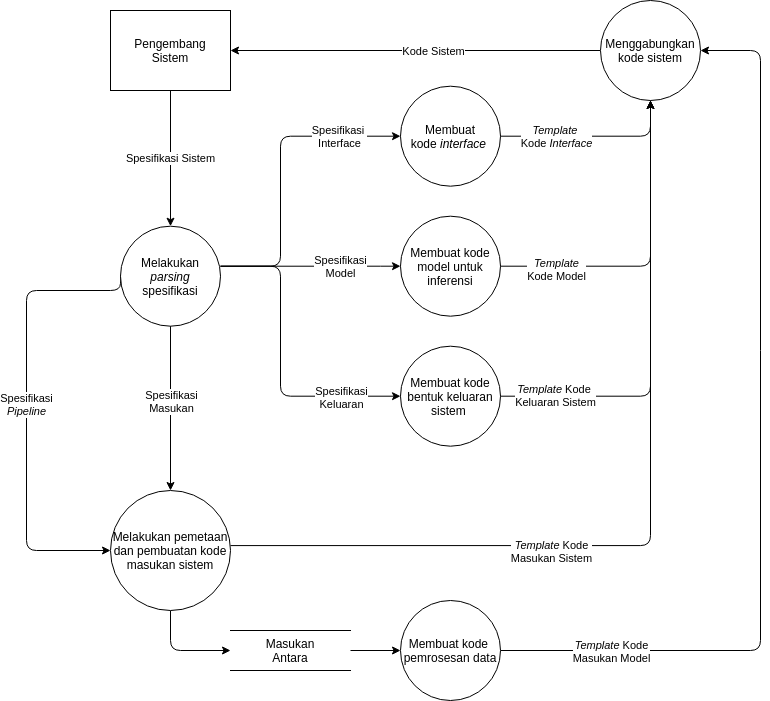

The diagram above was exported from draw.io. Its source (the exported page's mxGraphModel, read from the mxfile embedded in the PNG):
<mxGraphModel dx="1612" dy="780" grid="1" gridSize="10" guides="1" tooltips="1" connect="1" arrows="1" fold="1" page="1" pageScale="1" pageWidth="850" pageHeight="1100" math="0" shadow="0">
  <root>
    <mxCell id="0" />
    <mxCell id="1" parent="0" />
    <mxCell id="2" value="Spesifikasi Sistem" style="edgeStyle=orthogonalEdgeStyle;html=1;exitX=0.5;exitY=1;exitDx=0;exitDy=0;" edge="1" parent="1" source="5" target="7">
      <mxGeometry relative="1" as="geometry">
        <mxPoint x="106" y="319.67999999999995" as="targetPoint" />
      </mxGeometry>
    </mxCell>
    <mxCell id="3" style="edgeStyle=orthogonalEdgeStyle;html=1;entryX=0;entryY=0.5;entryDx=0;entryDy=0;startArrow=classic;startFill=1;endArrow=none;endFill=0;exitX=1;exitY=0.5;exitDx=0;exitDy=0;" edge="1" parent="1" source="5" target="29">
      <mxGeometry relative="1" as="geometry">
        <mxPoint x="104" y="360.48" as="targetPoint" />
      </mxGeometry>
    </mxCell>
    <mxCell id="4" value="Kode Sistem" style="edgeLabel;html=1;align=center;verticalAlign=middle;resizable=0;points=[];" vertex="1" connectable="0" parent="3">
      <mxGeometry x="0.1931" relative="1" as="geometry">
        <mxPoint x="-18" as="offset" />
      </mxGeometry>
    </mxCell>
    <mxCell id="5" value="Pengembang&lt;br&gt;Sistem" style="rounded=0;whiteSpace=wrap;html=1;" vertex="1" parent="1">
      <mxGeometry x="150" y="40" width="120" height="80" as="geometry" />
    </mxCell>
    <mxCell id="11" value="Spesifikasi&amp;nbsp;&lt;br&gt;Interface" style="edgeStyle=orthogonalEdgeStyle;html=1;entryX=0;entryY=0.5;entryDx=0;entryDy=0;" edge="1" parent="1" target="8">
      <mxGeometry x="0.6129" relative="1" as="geometry">
        <mxPoint x="259.99999256198305" y="295.72727272727275" as="sourcePoint" />
        <Array as="points">
          <mxPoint x="320" y="295.7" />
          <mxPoint x="320" y="165.7" />
        </Array>
        <mxPoint as="offset" />
      </mxGeometry>
    </mxCell>
    <mxCell id="12" style="edgeStyle=orthogonalEdgeStyle;html=1;" edge="1" parent="1" target="9">
      <mxGeometry relative="1" as="geometry">
        <mxPoint x="259.99999256198305" y="295.72727272727275" as="sourcePoint" />
        <Array as="points">
          <mxPoint x="410" y="295.7" />
          <mxPoint x="410" y="295.7" />
        </Array>
      </mxGeometry>
    </mxCell>
    <mxCell id="17" value="Spesifikasi&lt;br&gt;Model" style="edgeLabel;html=1;align=center;verticalAlign=middle;resizable=0;points=[];" vertex="1" connectable="0" parent="12">
      <mxGeometry x="0.1342" y="3" relative="1" as="geometry">
        <mxPoint x="18" y="3" as="offset" />
      </mxGeometry>
    </mxCell>
    <mxCell id="14" style="edgeStyle=orthogonalEdgeStyle;html=1;" edge="1" parent="1" target="13">
      <mxGeometry relative="1" as="geometry">
        <mxPoint x="259.99999256198305" y="295.72727272727275" as="sourcePoint" />
        <Array as="points">
          <mxPoint x="320" y="295.7" />
          <mxPoint x="320" y="425.7" />
        </Array>
      </mxGeometry>
    </mxCell>
    <mxCell id="23" value="Spesifikasi&lt;br&gt;Keluaran" style="edgeLabel;html=1;align=center;verticalAlign=middle;resizable=0;points=[];" vertex="1" connectable="0" parent="14">
      <mxGeometry x="0.1493" y="-1" relative="1" as="geometry">
        <mxPoint x="61" y="12" as="offset" />
      </mxGeometry>
    </mxCell>
    <mxCell id="19" style="edgeStyle=orthogonalEdgeStyle;html=1;exitX=0;exitY=0.5;exitDx=0;exitDy=0;" edge="1" parent="1" source="7" target="15">
      <mxGeometry relative="1" as="geometry">
        <Array as="points">
          <mxPoint x="66" y="320" />
          <mxPoint x="66" y="580" />
        </Array>
      </mxGeometry>
    </mxCell>
    <mxCell id="20" value="Spesifikasi&lt;br&gt;&lt;i&gt;Pipeline&lt;/i&gt;" style="edgeLabel;html=1;align=center;verticalAlign=middle;resizable=0;points=[];" vertex="1" connectable="0" parent="19">
      <mxGeometry x="0.0805" y="-1" relative="1" as="geometry">
        <mxPoint y="-23" as="offset" />
      </mxGeometry>
    </mxCell>
    <mxCell id="7" value="Melakukan&lt;br&gt;&lt;i&gt;parsing&lt;/i&gt;&lt;br&gt;spesifikasi" style="ellipse;whiteSpace=wrap;html=1;aspect=fixed;" vertex="1" parent="1">
      <mxGeometry x="160" y="255.7" width="100" height="100" as="geometry" />
    </mxCell>
    <mxCell id="30" style="edgeStyle=orthogonalEdgeStyle;html=1;entryX=0.5;entryY=1;entryDx=0;entryDy=0;" edge="1" parent="1" source="8" target="29">
      <mxGeometry relative="1" as="geometry">
        <mxPoint x="690" y="120" as="targetPoint" />
        <Array as="points">
          <mxPoint x="690" y="166" />
        </Array>
      </mxGeometry>
    </mxCell>
    <mxCell id="32" value="&lt;i&gt;Template&amp;nbsp;&lt;/i&gt;&lt;br&gt;Kode &lt;i&gt;Interface&lt;/i&gt;" style="edgeLabel;html=1;align=center;verticalAlign=middle;resizable=0;points=[];" vertex="1" connectable="0" parent="30">
      <mxGeometry x="-0.4614" y="-3" relative="1" as="geometry">
        <mxPoint x="4" y="-3" as="offset" />
      </mxGeometry>
    </mxCell>
    <mxCell id="8" value="Membuat kode&amp;nbsp;&lt;i&gt;interface&lt;/i&gt;&amp;nbsp;" style="ellipse;whiteSpace=wrap;html=1;aspect=fixed;" vertex="1" parent="1">
      <mxGeometry x="440" y="115.7" width="100" height="100" as="geometry" />
    </mxCell>
    <mxCell id="35" style="edgeStyle=orthogonalEdgeStyle;html=1;entryX=0.5;entryY=1;entryDx=0;entryDy=0;" edge="1" parent="1" source="9" target="29">
      <mxGeometry relative="1" as="geometry">
        <mxPoint x="690" y="120" as="targetPoint" />
        <Array as="points">
          <mxPoint x="690" y="296" />
        </Array>
      </mxGeometry>
    </mxCell>
    <mxCell id="40" value="&lt;i&gt;Template&lt;/i&gt;&lt;br&gt;Kode Model" style="edgeLabel;html=1;align=center;verticalAlign=middle;resizable=0;points=[];" vertex="1" connectable="0" parent="35">
      <mxGeometry x="-0.6529" y="-3" relative="1" as="geometry">
        <mxPoint as="offset" />
      </mxGeometry>
    </mxCell>
    <mxCell id="9" value="Membuat kode model untuk inferensi" style="ellipse;whiteSpace=wrap;html=1;aspect=fixed;" vertex="1" parent="1">
      <mxGeometry x="440" y="245.7" width="100" height="100" as="geometry" />
    </mxCell>
    <mxCell id="36" style="edgeStyle=orthogonalEdgeStyle;html=1;entryX=0.77;entryY=0.943;entryDx=0;entryDy=0;entryPerimeter=0;" edge="1" parent="1" source="13">
      <mxGeometry relative="1" as="geometry">
        <mxPoint x="716.9999999999998" y="100.00000000000007" as="targetPoint" />
        <Array as="points">
          <mxPoint x="690" y="425.7" />
          <mxPoint x="690" y="99.7" />
        </Array>
      </mxGeometry>
    </mxCell>
    <mxCell id="41" value="&lt;i&gt;Template&amp;nbsp;&lt;/i&gt;Kode &lt;br&gt;Keluaran Sistem" style="edgeLabel;html=1;align=center;verticalAlign=middle;resizable=0;points=[];" vertex="1" connectable="0" parent="36">
      <mxGeometry x="-0.7842" y="1" relative="1" as="geometry">
        <mxPoint as="offset" />
      </mxGeometry>
    </mxCell>
    <mxCell id="13" value="Membuat kode bentuk keluaran sistem&amp;nbsp;" style="ellipse;whiteSpace=wrap;html=1;aspect=fixed;" vertex="1" parent="1">
      <mxGeometry x="440" y="375.7" width="100" height="100" as="geometry" />
    </mxCell>
    <mxCell id="21" value="" style="edgeStyle=orthogonalEdgeStyle;html=1;entryX=0;entryY=0.5;entryDx=0;entryDy=0;" edge="1" parent="1" source="15" target="18">
      <mxGeometry relative="1" as="geometry">
        <Array as="points">
          <mxPoint x="210" y="680" />
        </Array>
      </mxGeometry>
    </mxCell>
    <mxCell id="38" style="edgeStyle=orthogonalEdgeStyle;html=1;" edge="1" parent="1" source="15" target="29">
      <mxGeometry relative="1" as="geometry">
        <Array as="points">
          <mxPoint x="690" y="575" />
        </Array>
      </mxGeometry>
    </mxCell>
    <mxCell id="39" value="&lt;i&gt;Template&amp;nbsp;&lt;/i&gt;Kode&lt;br&gt;Masukan Sistem" style="edgeLabel;html=1;align=center;verticalAlign=middle;resizable=0;points=[];" vertex="1" connectable="0" parent="38">
      <mxGeometry x="-0.5814" relative="1" as="geometry">
        <mxPoint x="139" y="5" as="offset" />
      </mxGeometry>
    </mxCell>
    <mxCell id="15" value="Melakukan pemetaan dan pembuatan kode masukan sistem" style="ellipse;whiteSpace=wrap;html=1;aspect=fixed;" vertex="1" parent="1">
      <mxGeometry x="150" y="520" width="120" height="120" as="geometry" />
    </mxCell>
    <mxCell id="26" style="edgeStyle=orthogonalEdgeStyle;html=1;entryX=0;entryY=0.5;entryDx=0;entryDy=0;exitX=1;exitY=0.5;exitDx=0;exitDy=0;" edge="1" parent="1" source="18" target="25">
      <mxGeometry relative="1" as="geometry" />
    </mxCell>
    <mxCell id="18" value="Masukan&lt;br&gt;Antara" style="shape=partialRectangle;whiteSpace=wrap;html=1;left=0;right=0;fillColor=none;" vertex="1" parent="1">
      <mxGeometry x="270" y="660" width="120" height="40" as="geometry" />
    </mxCell>
    <mxCell id="37" style="edgeStyle=orthogonalEdgeStyle;html=1;entryX=1;entryY=0.5;entryDx=0;entryDy=0;" edge="1" parent="1" source="25" target="29">
      <mxGeometry relative="1" as="geometry">
        <Array as="points">
          <mxPoint x="800" y="680" />
          <mxPoint x="800" y="80" />
        </Array>
      </mxGeometry>
    </mxCell>
    <mxCell id="42" value="&lt;i&gt;Template&amp;nbsp;&lt;/i&gt;Kode&lt;br&gt;Masukan Model" style="edgeLabel;html=1;align=center;verticalAlign=middle;resizable=0;points=[];" vertex="1" connectable="0" parent="37">
      <mxGeometry x="-0.8072" y="2" relative="1" as="geometry">
        <mxPoint x="21" y="2" as="offset" />
      </mxGeometry>
    </mxCell>
    <mxCell id="25" value="Membuat kode&amp;nbsp; pemrosesan data" style="ellipse;whiteSpace=wrap;html=1;aspect=fixed;" vertex="1" parent="1">
      <mxGeometry x="440" y="630" width="100" height="100" as="geometry" />
    </mxCell>
    <mxCell id="27" value="Spesifikasi&lt;br&gt;Masukan" style="edgeStyle=orthogonalEdgeStyle;html=1;entryX=0.5;entryY=0;entryDx=0;entryDy=0;exitX=0.5;exitY=1;exitDx=0;exitDy=0;" edge="1" parent="1" source="7" target="15">
      <mxGeometry x="-0.0798" y="1" relative="1" as="geometry">
        <mxPoint x="255.35533905932743" y="365.35533905932755" as="sourcePoint" />
        <mxPoint x="377" y="524.6" as="targetPoint" />
        <Array as="points">
          <mxPoint x="210" y="520" />
        </Array>
        <mxPoint as="offset" />
      </mxGeometry>
    </mxCell>
    <mxCell id="29" value="Menggabungkan&lt;br&gt;kode sistem" style="ellipse;whiteSpace=wrap;html=1;aspect=fixed;" vertex="1" parent="1">
      <mxGeometry x="640" y="30" width="100" height="100" as="geometry" />
    </mxCell>
  </root>
</mxGraphModel>